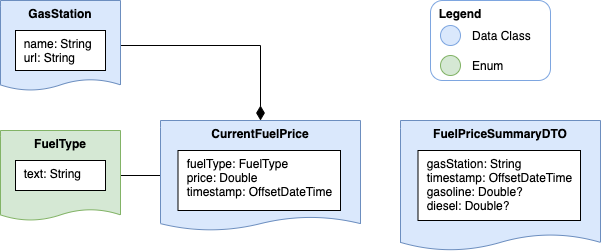

The diagram above was exported from draw.io. Its source (the exported page's mxGraphModel, read from the mxfile embedded in the PNG):
<mxGraphModel dx="1186" dy="875" grid="1" gridSize="10" guides="1" tooltips="1" connect="1" arrows="1" fold="1" page="1" pageScale="1" pageWidth="850" pageHeight="1100" math="0" shadow="0">
  <root>
    <mxCell id="UQ3xsNf0lWZPdiOB1z5q-0" />
    <mxCell id="UQ3xsNf0lWZPdiOB1z5q-1" parent="UQ3xsNf0lWZPdiOB1z5q-0" />
    <mxCell id="UQ3xsNf0lWZPdiOB1z5q-9" value="&amp;nbsp; Legend" style="rounded=1;whiteSpace=wrap;html=1;strokeColor=#7EA6E0;align=left;verticalAlign=top;fontStyle=1" vertex="1" parent="UQ3xsNf0lWZPdiOB1z5q-1">
      <mxGeometry x="510" y="40" width="120" height="80" as="geometry" />
    </mxCell>
    <mxCell id="UQ3xsNf0lWZPdiOB1z5q-22" style="edgeStyle=orthogonalEdgeStyle;rounded=0;orthogonalLoop=1;jettySize=auto;html=1;exitX=1;exitY=0.5;exitDx=0;exitDy=0;endArrow=diamondThin;endFill=1;endSize=12;" edge="1" parent="UQ3xsNf0lWZPdiOB1z5q-1" source="UQ3xsNf0lWZPdiOB1z5q-2" target="UQ3xsNf0lWZPdiOB1z5q-16">
      <mxGeometry relative="1" as="geometry" />
    </mxCell>
    <mxCell id="UQ3xsNf0lWZPdiOB1z5q-2" value="GasStation" style="shape=document;whiteSpace=wrap;html=1;boundedLbl=1;fillColor=#dae8fc;strokeColor=#6c8ebf;size=0.125;verticalAlign=top;fontStyle=1" vertex="1" parent="UQ3xsNf0lWZPdiOB1z5q-1">
      <mxGeometry x="80" y="40" width="120" height="90" as="geometry" />
    </mxCell>
    <mxCell id="UQ3xsNf0lWZPdiOB1z5q-3" value="&amp;nbsp; name: String&lt;br&gt;&amp;nbsp; url: String" style="rounded=0;whiteSpace=wrap;html=1;verticalAlign=top;align=left;" vertex="1" parent="UQ3xsNf0lWZPdiOB1z5q-1">
      <mxGeometry x="95" y="70" width="90" height="40" as="geometry" />
    </mxCell>
    <mxCell id="UQ3xsNf0lWZPdiOB1z5q-12" value="" style="ellipse;whiteSpace=wrap;html=1;aspect=fixed;align=left;verticalAlign=middle;fillColor=#d5e8d4;strokeColor=#82b366;" vertex="1" parent="UQ3xsNf0lWZPdiOB1z5q-1">
      <mxGeometry x="520" y="95" width="20" height="20" as="geometry" />
    </mxCell>
    <mxCell id="UQ3xsNf0lWZPdiOB1z5q-13" value="Enum" style="text;html=1;strokeColor=none;fillColor=none;align=left;verticalAlign=middle;whiteSpace=wrap;rounded=0;" vertex="1" parent="UQ3xsNf0lWZPdiOB1z5q-1">
      <mxGeometry x="550" y="90" width="100" height="30" as="geometry" />
    </mxCell>
    <mxCell id="UQ3xsNf0lWZPdiOB1z5q-7" value="Data Class" style="text;html=1;strokeColor=none;fillColor=none;align=left;verticalAlign=middle;whiteSpace=wrap;rounded=0;" vertex="1" parent="UQ3xsNf0lWZPdiOB1z5q-1">
      <mxGeometry x="550" y="60" width="100" height="30" as="geometry" />
    </mxCell>
    <mxCell id="UQ3xsNf0lWZPdiOB1z5q-5" value="" style="ellipse;whiteSpace=wrap;html=1;aspect=fixed;align=left;verticalAlign=middle;fillColor=#dae8fc;strokeColor=#7EA6E0;" vertex="1" parent="UQ3xsNf0lWZPdiOB1z5q-1">
      <mxGeometry x="520" y="65" width="20" height="20" as="geometry" />
    </mxCell>
    <mxCell id="UQ3xsNf0lWZPdiOB1z5q-19" style="edgeStyle=orthogonalEdgeStyle;rounded=0;orthogonalLoop=1;jettySize=auto;html=1;exitX=1;exitY=0.5;exitDx=0;exitDy=0;endArrow=none;endFill=0;endSize=12;" edge="1" parent="UQ3xsNf0lWZPdiOB1z5q-1" source="UQ3xsNf0lWZPdiOB1z5q-14" target="UQ3xsNf0lWZPdiOB1z5q-16">
      <mxGeometry relative="1" as="geometry" />
    </mxCell>
    <mxCell id="UQ3xsNf0lWZPdiOB1z5q-14" value="&lt;b&gt;FuelType&lt;/b&gt;" style="shape=document;whiteSpace=wrap;html=1;boundedLbl=1;fillColor=#d5e8d4;strokeColor=#82b366;size=0.125;verticalAlign=top;" vertex="1" parent="UQ3xsNf0lWZPdiOB1z5q-1">
      <mxGeometry x="80" y="170" width="120" height="90" as="geometry" />
    </mxCell>
    <mxCell id="UQ3xsNf0lWZPdiOB1z5q-15" value="&amp;nbsp; text: String" style="rounded=0;whiteSpace=wrap;html=1;verticalAlign=top;align=left;" vertex="1" parent="UQ3xsNf0lWZPdiOB1z5q-1">
      <mxGeometry x="95" y="200" width="90" height="30" as="geometry" />
    </mxCell>
    <mxCell id="UQ3xsNf0lWZPdiOB1z5q-16" value="CurrentFuelPrice" style="shape=document;whiteSpace=wrap;html=1;boundedLbl=1;fillColor=#dae8fc;strokeColor=#6c8ebf;size=0.125;verticalAlign=top;fontStyle=1" vertex="1" parent="UQ3xsNf0lWZPdiOB1z5q-1">
      <mxGeometry x="240" y="160" width="200" height="110" as="geometry" />
    </mxCell>
    <mxCell id="UQ3xsNf0lWZPdiOB1z5q-17" value="&amp;nbsp; fuelType: FuelType&lt;br&gt;&amp;nbsp; price: Double&lt;br&gt;&amp;nbsp; timestamp: OffsetDateTime" style="rounded=0;whiteSpace=wrap;html=1;verticalAlign=top;align=left;" vertex="1" parent="UQ3xsNf0lWZPdiOB1z5q-1">
      <mxGeometry x="257.5" y="190" width="162.5" height="60" as="geometry" />
    </mxCell>
    <mxCell id="UQ3xsNf0lWZPdiOB1z5q-23" value="FuelPriceSummaryDTO" style="shape=document;whiteSpace=wrap;html=1;boundedLbl=1;fillColor=#dae8fc;strokeColor=#6c8ebf;size=0.125;verticalAlign=top;fontStyle=1" vertex="1" parent="UQ3xsNf0lWZPdiOB1z5q-1">
      <mxGeometry x="480" y="160" width="200" height="130" as="geometry" />
    </mxCell>
    <mxCell id="UQ3xsNf0lWZPdiOB1z5q-24" value="&amp;nbsp; gasStation: String&lt;br&gt;&amp;nbsp; timestamp: OffsetDateTime&lt;br&gt;&amp;nbsp; gasoline: Double?&lt;br&gt;&amp;nbsp; diesel: Double?" style="rounded=0;whiteSpace=wrap;html=1;verticalAlign=top;align=left;" vertex="1" parent="UQ3xsNf0lWZPdiOB1z5q-1">
      <mxGeometry x="497.5" y="190" width="162.5" height="70" as="geometry" />
    </mxCell>
  </root>
</mxGraphModel>